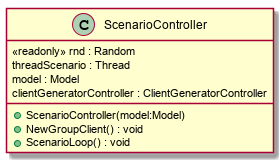

The diagram above was rendered by PlantUML. Its source (embedded in the PNG):
@startuml
class ScenarioController {
    <<readonly>> rnd : Random
    threadScenario : Thread
    model : Model
    clientGeneratorController : ClientGeneratorController
    + ScenarioController(model:Model)
    + NewGroupClient() : void
    + ScenarioLoop() : void
}
@enduml